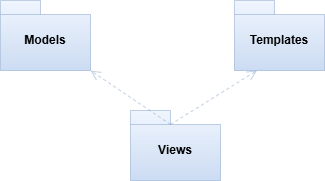

The diagram above was exported from draw.io. Its source (the exported page's mxGraphModel, read from the mxfile embedded in the PNG):
<mxGraphModel dx="599" dy="379" grid="0" gridSize="10" guides="1" tooltips="1" connect="1" arrows="1" fold="1" page="1" pageScale="1" pageWidth="827" pageHeight="1169" math="0" shadow="0">
  <root>
    <mxCell id="WIyWlLk6GJQsqaUBKTNV-0" />
    <mxCell id="WIyWlLk6GJQsqaUBKTNV-1" parent="WIyWlLk6GJQsqaUBKTNV-0" />
    <mxCell id="yjFyWuWWQZ0QrsTve6Tu-0" value="Models" style="shape=folder;fontStyle=1;spacingTop=10;tabWidth=40;tabHeight=14;tabPosition=left;html=1;whiteSpace=wrap;fillColor=#dae8fc;strokeColor=#6c8ebf;gradientColor=#7ea6e0;opacity=40;" parent="WIyWlLk6GJQsqaUBKTNV-1" vertex="1">
      <mxGeometry x="180" y="50" width="90" height="70" as="geometry" />
    </mxCell>
    <mxCell id="yjFyWuWWQZ0QrsTve6Tu-1" value="Views" style="shape=folder;fontStyle=1;spacingTop=10;tabWidth=40;tabHeight=14;tabPosition=left;html=1;whiteSpace=wrap;fillColor=#dae8fc;strokeColor=#6c8ebf;gradientColor=#7ea6e0;opacity=40;" parent="WIyWlLk6GJQsqaUBKTNV-1" vertex="1">
      <mxGeometry x="310" y="160" width="90" height="70" as="geometry" />
    </mxCell>
    <mxCell id="yjFyWuWWQZ0QrsTve6Tu-2" value="Templates" style="shape=folder;fontStyle=1;spacingTop=10;tabWidth=40;tabHeight=14;tabPosition=left;html=1;whiteSpace=wrap;fillColor=#dae8fc;strokeColor=#6c8ebf;gradientColor=#7ea6e0;opacity=40;" parent="WIyWlLk6GJQsqaUBKTNV-1" vertex="1">
      <mxGeometry x="414" y="50" width="90" height="70" as="geometry" />
    </mxCell>
    <mxCell id="yjFyWuWWQZ0QrsTve6Tu-5" value="" style="html=1;verticalAlign=bottom;endArrow=open;dashed=1;endSize=8;curved=0;rounded=0;exitX=0;exitY=0;exitDx=40;exitDy=14;exitPerimeter=0;entryX=0;entryY=0;entryDx=90;entryDy=70;entryPerimeter=0;fillColor=#dae8fc;strokeColor=#6c8ebf;gradientColor=#7ea6e0;opacity=40;" parent="WIyWlLk6GJQsqaUBKTNV-1" source="yjFyWuWWQZ0QrsTve6Tu-1" target="yjFyWuWWQZ0QrsTve6Tu-0" edge="1">
      <mxGeometry relative="1" as="geometry">
        <mxPoint x="420" y="170" as="sourcePoint" />
        <mxPoint x="340" y="170" as="targetPoint" />
      </mxGeometry>
    </mxCell>
    <mxCell id="yjFyWuWWQZ0QrsTve6Tu-6" value="" style="html=1;verticalAlign=bottom;endArrow=open;dashed=1;endSize=8;curved=0;rounded=0;exitX=0;exitY=0;exitDx=40;exitDy=14;exitPerimeter=0;entryX=0.25;entryY=1;entryDx=0;entryDy=0;entryPerimeter=0;fillColor=#dae8fc;strokeColor=#6c8ebf;gradientColor=#7ea6e0;opacity=40;" parent="WIyWlLk6GJQsqaUBKTNV-1" source="yjFyWuWWQZ0QrsTve6Tu-1" target="yjFyWuWWQZ0QrsTve6Tu-2" edge="1">
      <mxGeometry relative="1" as="geometry">
        <mxPoint x="360" y="184" as="sourcePoint" />
        <mxPoint x="280" y="130" as="targetPoint" />
      </mxGeometry>
    </mxCell>
  </root>
</mxGraphModel>